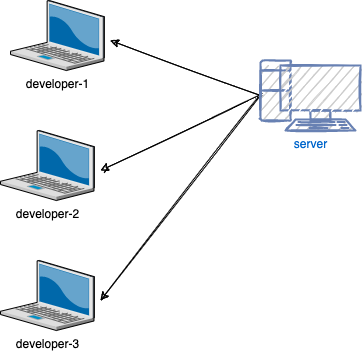

The diagram above was exported from draw.io. Its source (the exported page's mxGraphModel, read from the mxfile embedded in the PNG):
<mxGraphModel dx="821" dy="405" grid="1" gridSize="10" guides="1" tooltips="1" connect="1" arrows="1" fold="1" page="1" pageScale="1" pageWidth="827" pageHeight="1169" math="0" shadow="0">
  <root>
    <mxCell id="0" />
    <mxCell id="1" parent="0" />
    <mxCell id="2" value="developer-1" style="verticalLabelPosition=bottom;sketch=0;aspect=fixed;html=1;verticalAlign=top;strokeColor=none;align=center;outlineConnect=0;shape=mxgraph.citrix.laptop_2;rounded=1;" vertex="1" parent="1">
      <mxGeometry x="110" y="140" width="93.87" height="70" as="geometry" />
    </mxCell>
    <mxCell id="3" value="developer-2" style="verticalLabelPosition=bottom;sketch=0;aspect=fixed;html=1;verticalAlign=top;strokeColor=none;align=center;outlineConnect=0;shape=mxgraph.citrix.laptop_2;rounded=1;" vertex="1" parent="1">
      <mxGeometry x="100" y="270" width="93.87" height="70" as="geometry" />
    </mxCell>
    <mxCell id="4" value="developer-3" style="verticalLabelPosition=bottom;sketch=0;aspect=fixed;html=1;verticalAlign=top;strokeColor=none;align=center;outlineConnect=0;shape=mxgraph.citrix.laptop_2;rounded=1;" vertex="1" parent="1">
      <mxGeometry x="100" y="400" width="93.87" height="70" as="geometry" />
    </mxCell>
    <mxCell id="6" style="edgeStyle=none;curved=1;rounded=1;sketch=1;html=1;exitX=0;exitY=0.5;exitDx=0;exitDy=0;exitPerimeter=0;" edge="1" parent="1" source="5">
      <mxGeometry relative="1" as="geometry">
        <mxPoint x="210" y="180" as="targetPoint" />
      </mxGeometry>
    </mxCell>
    <mxCell id="7" style="edgeStyle=none;curved=1;rounded=1;sketch=1;html=1;exitX=0;exitY=0.5;exitDx=0;exitDy=0;exitPerimeter=0;" edge="1" parent="1" source="5">
      <mxGeometry relative="1" as="geometry">
        <mxPoint x="200.0000000000001" y="310" as="targetPoint" />
      </mxGeometry>
    </mxCell>
    <mxCell id="8" style="edgeStyle=none;curved=1;rounded=1;sketch=1;html=1;exitX=0;exitY=0.5;exitDx=0;exitDy=0;exitPerimeter=0;" edge="1" parent="1" source="5">
      <mxGeometry relative="1" as="geometry">
        <mxPoint x="200.0000000000001" y="440" as="targetPoint" />
      </mxGeometry>
    </mxCell>
    <mxCell id="5" value="server" style="fontColor=#0066CC;verticalAlign=top;verticalLabelPosition=bottom;labelPosition=center;align=center;html=1;outlineConnect=0;fillColor=#CCCCCC;strokeColor=#6881B3;gradientColor=none;gradientDirection=north;strokeWidth=2;shape=mxgraph.networks.pc;rounded=1;sketch=1;" vertex="1" parent="1">
      <mxGeometry x="360" y="200" width="100" height="70" as="geometry" />
    </mxCell>
  </root>
</mxGraphModel>